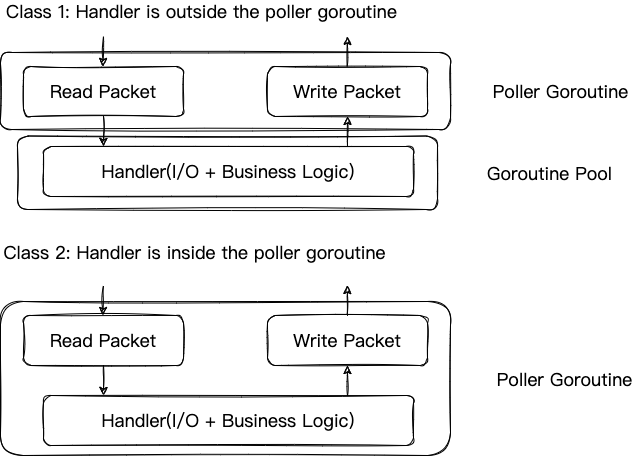

The diagram above was exported from draw.io. Its source (the exported page's mxGraphModel, read from the mxfile embedded in the PNG):
<mxGraphModel dx="2066" dy="2330" grid="1" gridSize="10" guides="1" tooltips="1" connect="1" arrows="1" fold="1" page="1" pageScale="1" pageWidth="827" pageHeight="1169" math="0" shadow="0">
  <root>
    <mxCell id="0" />
    <mxCell id="1" parent="0" />
    <mxCell id="syp0KWeXrqVOEArOOs78-24" value="&lt;font face=&quot;Lucida Console&quot; style=&quot;font-size: 18px&quot;&gt;&lt;br&gt;&lt;/font&gt;" style="rounded=1;whiteSpace=wrap;html=1;comic=1;sketch=1;" parent="1" vertex="1">
      <mxGeometry x="164" y="120.5" width="420" height="73.5" as="geometry" />
    </mxCell>
    <mxCell id="syp0KWeXrqVOEArOOs78-9" value="&lt;font face=&quot;Lucida Console&quot; style=&quot;font-size: 18px&quot;&gt;&lt;br&gt;&lt;/font&gt;" style="rounded=1;whiteSpace=wrap;html=1;comic=1;sketch=1;" parent="1" vertex="1">
      <mxGeometry x="147" y="286" width="450" height="154" as="geometry" />
    </mxCell>
    <mxCell id="syp0KWeXrqVOEArOOs78-1" value="&lt;font face=&quot;Lucida Console&quot; style=&quot;font-size: 18px&quot;&gt;Read Packet&lt;br&gt;&lt;/font&gt;" style="rounded=1;whiteSpace=wrap;html=1;comic=1;sketch=1;" parent="1" vertex="1">
      <mxGeometry x="170" y="300" width="160" height="50" as="geometry" />
    </mxCell>
    <mxCell id="syp0KWeXrqVOEArOOs78-2" value="&lt;font face=&quot;Lucida Console&quot; style=&quot;font-size: 18px&quot;&gt;Write Packet&lt;br&gt;&lt;/font&gt;" style="rounded=1;whiteSpace=wrap;html=1;comic=1;sketch=1;" parent="1" vertex="1">
      <mxGeometry x="414" y="300" width="160" height="50" as="geometry" />
    </mxCell>
    <mxCell id="syp0KWeXrqVOEArOOs78-3" value="&lt;font face=&quot;Lucida Console&quot; style=&quot;font-size: 18px&quot;&gt;Handler(I/O + Business Logic)&lt;br&gt;&lt;/font&gt;" style="rounded=1;whiteSpace=wrap;html=1;comic=1;sketch=1;" parent="1" vertex="1">
      <mxGeometry x="190" y="380" width="370" height="50" as="geometry" />
    </mxCell>
    <mxCell id="syp0KWeXrqVOEArOOs78-6" value="" style="endArrow=classic;html=1;rounded=0;comic=1;sketch=1;fontFamily=Lucida Console;fontSize=18;exitX=0.5;exitY=1;exitDx=0;exitDy=0;" parent="1" source="syp0KWeXrqVOEArOOs78-1" edge="1">
      <mxGeometry width="50" height="50" relative="1" as="geometry">
        <mxPoint x="578" y="630" as="sourcePoint" />
        <mxPoint x="250" y="380" as="targetPoint" />
      </mxGeometry>
    </mxCell>
    <mxCell id="syp0KWeXrqVOEArOOs78-8" value="" style="endArrow=classic;html=1;rounded=0;comic=1;sketch=1;fontFamily=Lucida Console;fontSize=18;entryX=0.5;entryY=1;entryDx=0;entryDy=0;" parent="1" target="syp0KWeXrqVOEArOOs78-2" edge="1">
      <mxGeometry width="50" height="50" relative="1" as="geometry">
        <mxPoint x="494" y="380" as="sourcePoint" />
        <mxPoint x="260" y="410" as="targetPoint" />
      </mxGeometry>
    </mxCell>
    <mxCell id="syp0KWeXrqVOEArOOs78-10" value="" style="endArrow=classic;html=1;rounded=0;comic=1;sketch=1;fontFamily=Lucida Console;fontSize=18;" parent="1" edge="1">
      <mxGeometry width="50" height="50" relative="1" as="geometry">
        <mxPoint x="250" y="270" as="sourcePoint" />
        <mxPoint x="249.5" y="300" as="targetPoint" />
      </mxGeometry>
    </mxCell>
    <mxCell id="syp0KWeXrqVOEArOOs78-11" value="" style="endArrow=classic;html=1;rounded=0;comic=1;sketch=1;fontFamily=Lucida Console;fontSize=18;exitX=0.822;exitY=0.04;exitDx=0;exitDy=0;exitPerimeter=0;" parent="1" edge="1">
      <mxGeometry width="50" height="50" relative="1" as="geometry">
        <mxPoint x="493.6399999999999" y="300" as="sourcePoint" />
        <mxPoint x="494" y="270" as="targetPoint" />
      </mxGeometry>
    </mxCell>
    <mxCell id="syp0KWeXrqVOEArOOs78-12" value="Poller Goroutine" style="edgeLabel;resizable=0;html=1;align=center;verticalAlign=middle;dashed=1;comic=1;sketch=1;fontFamily=Lucida Console;fontSize=18;" parent="1" connectable="0" vertex="1">
      <mxGeometry x="710" y="363" as="geometry" />
    </mxCell>
    <mxCell id="syp0KWeXrqVOEArOOs78-13" value="Class 2: Handler is inside the poller goroutine" style="edgeLabel;resizable=0;html=1;align=center;verticalAlign=middle;dashed=1;comic=1;sketch=1;fontFamily=Lucida Console;fontSize=18;" parent="1" connectable="0" vertex="1">
      <mxGeometry x="340" y="236" as="geometry" />
    </mxCell>
    <mxCell id="syp0KWeXrqVOEArOOs78-14" value="&lt;font face=&quot;Lucida Console&quot; style=&quot;font-size: 18px&quot;&gt;&lt;br&gt;&lt;/font&gt;" style="rounded=1;whiteSpace=wrap;html=1;comic=1;sketch=1;" parent="1" vertex="1">
      <mxGeometry x="147" y="37" width="450" height="77" as="geometry" />
    </mxCell>
    <mxCell id="syp0KWeXrqVOEArOOs78-15" value="&lt;font face=&quot;Lucida Console&quot; style=&quot;font-size: 18px&quot;&gt;Read Packet&lt;br&gt;&lt;/font&gt;" style="rounded=1;whiteSpace=wrap;html=1;comic=1;sketch=1;" parent="1" vertex="1">
      <mxGeometry x="170" y="51" width="160" height="50" as="geometry" />
    </mxCell>
    <mxCell id="syp0KWeXrqVOEArOOs78-16" value="&lt;font face=&quot;Lucida Console&quot; style=&quot;font-size: 18px&quot;&gt;Write Packet&lt;br&gt;&lt;/font&gt;" style="rounded=1;whiteSpace=wrap;html=1;comic=1;sketch=1;" parent="1" vertex="1">
      <mxGeometry x="414" y="51" width="160" height="50" as="geometry" />
    </mxCell>
    <mxCell id="syp0KWeXrqVOEArOOs78-17" value="&lt;font face=&quot;Lucida Console&quot; style=&quot;font-size: 18px&quot;&gt;Handler(I/O + Business Logic)&lt;br&gt;&lt;/font&gt;" style="rounded=1;whiteSpace=wrap;html=1;comic=1;sketch=1;" parent="1" vertex="1">
      <mxGeometry x="190" y="131" width="370" height="50" as="geometry" />
    </mxCell>
    <mxCell id="syp0KWeXrqVOEArOOs78-18" value="" style="endArrow=classic;html=1;rounded=0;comic=1;sketch=1;fontFamily=Lucida Console;fontSize=18;exitX=0.5;exitY=1;exitDx=0;exitDy=0;" parent="1" source="syp0KWeXrqVOEArOOs78-15" edge="1">
      <mxGeometry width="50" height="50" relative="1" as="geometry">
        <mxPoint x="578" y="381" as="sourcePoint" />
        <mxPoint x="250" y="131" as="targetPoint" />
      </mxGeometry>
    </mxCell>
    <mxCell id="syp0KWeXrqVOEArOOs78-19" value="" style="endArrow=classic;html=1;rounded=0;comic=1;sketch=1;fontFamily=Lucida Console;fontSize=18;entryX=0.5;entryY=1;entryDx=0;entryDy=0;" parent="1" target="syp0KWeXrqVOEArOOs78-16" edge="1">
      <mxGeometry width="50" height="50" relative="1" as="geometry">
        <mxPoint x="494" y="131" as="sourcePoint" />
        <mxPoint x="260" y="161" as="targetPoint" />
      </mxGeometry>
    </mxCell>
    <mxCell id="syp0KWeXrqVOEArOOs78-20" value="" style="endArrow=classic;html=1;rounded=0;comic=1;sketch=1;fontFamily=Lucida Console;fontSize=18;" parent="1" edge="1">
      <mxGeometry width="50" height="50" relative="1" as="geometry">
        <mxPoint x="250" y="21" as="sourcePoint" />
        <mxPoint x="249.5" y="51" as="targetPoint" />
      </mxGeometry>
    </mxCell>
    <mxCell id="syp0KWeXrqVOEArOOs78-21" value="" style="endArrow=classic;html=1;rounded=0;comic=1;sketch=1;fontFamily=Lucida Console;fontSize=18;exitX=0.822;exitY=0.04;exitDx=0;exitDy=0;exitPerimeter=0;" parent="1" edge="1">
      <mxGeometry width="50" height="50" relative="1" as="geometry">
        <mxPoint x="493.6399999999999" y="51" as="sourcePoint" />
        <mxPoint x="494" y="21" as="targetPoint" />
      </mxGeometry>
    </mxCell>
    <mxCell id="syp0KWeXrqVOEArOOs78-22" value="Poller Goroutine" style="edgeLabel;resizable=0;html=1;align=center;verticalAlign=middle;dashed=1;comic=1;sketch=1;fontFamily=Lucida Console;fontSize=18;" parent="1" connectable="0" vertex="1">
      <mxGeometry x="706" y="75.5" as="geometry" />
    </mxCell>
    <mxCell id="syp0KWeXrqVOEArOOs78-23" value="Class 1: Handler is outside the poller goroutine" style="edgeLabel;resizable=0;html=1;align=center;verticalAlign=middle;dashed=1;comic=1;sketch=1;fontFamily=Lucida Console;fontSize=18;" parent="1" connectable="0" vertex="1">
      <mxGeometry x="347" y="-5" as="geometry" />
    </mxCell>
    <mxCell id="syp0KWeXrqVOEArOOs78-25" value="Goroutine Pool" style="edgeLabel;resizable=0;html=1;align=center;verticalAlign=middle;dashed=1;comic=1;sketch=1;fontFamily=Lucida Console;fontSize=18;" parent="1" connectable="0" vertex="1">
      <mxGeometry x="695" y="157.25" as="geometry" />
    </mxCell>
  </root>
</mxGraphModel>